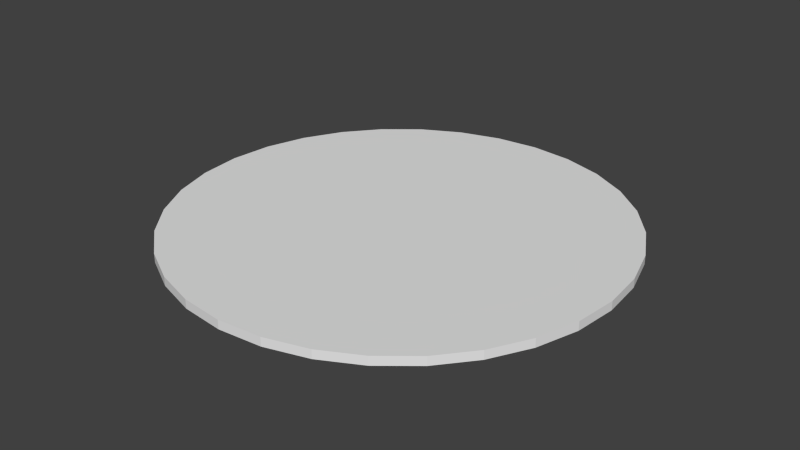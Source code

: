 # Source: pickup-shadow.blend  (saved by Blender 2.75.0; exported with 4.5.12 LTS)
import bpy
from mathutils import Matrix  # noqa: F401  (used for matrix-valued properties, if any)

bpy.ops.wm.read_factory_settings(use_empty=True)
scene = bpy.context.scene
scene.name = 'Scene'

# ---- collections
col_collection_1 = bpy.data.collections.new('Collection 1'); scene.collection.children.link(col_collection_1)

# ---- world
world_world = bpy.data.worlds.new('World'); scene.world = world_world
world_world.color = (0.05088, 0.05088, 0.05088)
world_world.use_sun_shadow = False
world_world.sun_shadow_jitter_overblur = 0.0
world_world.cycles.sampling_method = 'MANUAL'
world_world.cycles.sample_map_resolution = 256

# ---- meshes
me_cylinder = bpy.data.meshes.new('Cylinder')
me_cylinder.from_pydata([(0.0, 1.0, -1.0), (0.0, 1.0, 1.0), (0.1951, 0.9808, -1.0), (0.1951, 0.9808, 1.0), (0.3827, 0.9239, -1.0), (0.3827, 0.9239, 1.0), (0.5556, 0.8315, -1.0), (0.5556, 0.8315, 1.0), (0.7071, 0.7071, -1.0), (0.7071, 0.7071, 1.0), (0.8315, 0.5556, -1.0), (0.8315, 0.5556, 1.0), (0.9239, 0.3827, -1.0), (0.9239, 0.3827, 1.0), (0.9808, 0.1951, -1.0), (0.9808, 0.1951, 1.0), (1.0, 7.55e-08, -1.0), (1.0, 7.55e-08, 1.0), (0.9808, -0.1951, -1.0), (0.9808, -0.1951, 1.0), (0.9239, -0.3827, -1.0), (0.9239, -0.3827, 1.0), (0.8315, -0.5556, -1.0), (0.8315, -0.5556, 1.0), (0.7071, -0.7071, -1.0), (0.7071, -0.7071, 1.0), (0.5556, -0.8315, -1.0), (0.5556, -0.8315, 1.0), (0.3827, -0.9239, -1.0), (0.3827, -0.9239, 1.0), (0.1951, -0.9808, -1.0), (0.1951, -0.9808, 1.0), (-3.258e-07, -1.0, -1.0), (-3.258e-07, -1.0, 1.0), (-0.1951, -0.9808, -1.0), (-0.1951, -0.9808, 1.0), (-0.3827, -0.9239, -1.0), (-0.3827, -0.9239, 1.0), (-0.5556, -0.8315, -1.0), (-0.5556, -0.8315, 1.0), (-0.7071, -0.7071, -1.0), (-0.7071, -0.7071, 1.0), (-0.8315, -0.5556, -1.0), (-0.8315, -0.5556, 1.0), (-0.9239, -0.3827, -1.0), (-0.9239, -0.3827, 1.0), (-0.9808, -0.1951, -1.0), (-0.9808, -0.1951, 1.0), (-1.0, 9.656e-07, -1.0), (-1.0, 9.656e-07, 1.0), (-0.9808, 0.1951, -1.0), (-0.9808, 0.1951, 1.0), (-0.9239, 0.3827, -1.0), (-0.9239, 0.3827, 1.0), (-0.8315, 0.5556, -1.0), (-0.8315, 0.5556, 1.0), (-0.7071, 0.7071, -1.0), (-0.7071, 0.7071, 1.0), (-0.5556, 0.8315, -1.0), (-0.5556, 0.8315, 1.0), (-0.3827, 0.9239, -1.0), (-0.3827, 0.9239, 1.0), (-0.1951, 0.9808, -1.0), (-0.1951, 0.9808, 1.0)], [], [(0, 1, 3, 2), (2, 3, 5, 4), (4, 5, 7, 6), (6, 7, 9, 8), (8, 9, 11, 10), (10, 11, 13, 12), (12, 13, 15, 14), (14, 15, 17, 16), (16, 17, 19, 18), (18, 19, 21, 20), (20, 21, 23, 22), (22, 23, 25, 24), (24, 25, 27, 26), (26, 27, 29, 28), (28, 29, 31, 30), (30, 31, 33, 32), (32, 33, 35, 34), (34, 35, 37, 36), (36, 37, 39, 38), (38, 39, 41, 40), (40, 41, 43, 42), (42, 43, 45, 44), (44, 45, 47, 46), (46, 47, 49, 48), (48, 49, 51, 50), (50, 51, 53, 52), (52, 53, 55, 54), (54, 55, 57, 56), (56, 57, 59, 58), (58, 59, 61, 60), (3, 1, 63, 61, 59, 57, 55, 53, 51, 49, 47, 45, 43, 41, 39, 37, 35, 33, 31, 29, 27, 25, 23, 21, 19, 17, 15, 13, 11, 9, 7, 5), (62, 63, 1, 0), (60, 61, 63, 62), (0, 2, 4, 6, 8, 10, 12, 14, 16, 18, 20, 22, 24, 26, 28, 30, 32, 34, 36, 38, 40, 42, 44, 46, 48, 50, 52, 54, 56, 58, 60, 62)])
me_cylinder.use_remesh_preserve_volume = False
me_cylinder.use_remesh_preserve_attributes = False
me_cylinder.use_mirror_vertex_groups = False
me_cylinder.update()

# ---- objects
ob_cylinder = bpy.data.objects.new('Cylinder', me_cylinder)

# ---- transforms, parenting, visibility, modifiers, constraints
ob_cylinder.location = (0.0, 0.0, 0.8)
ob_cylinder.scale = (0.1631, 0.1631, 0.003262)
ob_cylinder.lineart.crease_threshold = 0.0

# ---- collection membership
col_collection_1.objects.link(ob_cylinder)

# ---- scene / render settings (as saved in the file)
scene.frame_start = 1; scene.frame_end = 250; scene.frame_set(1)
scene.render.engine = 'BLENDER_EEVEE_NEXT'
scene.render.resolution_percentage = 50
scene.render.dither_intensity = 0.0
scene.cycles.use_denoising = False
scene.cycles.samples = 10
scene.cycles.sampling_pattern = 'TABULATED_SOBOL'
scene.cycles.light_sampling_threshold = 0.0
scene.cycles.use_adaptive_sampling = False
scene.cycles.use_light_tree = False
scene.cycles.blur_glossy = 0.0
scene.cycles.pixel_filter_type = 'GAUSSIAN'
scene.cycles.sample_clamp_indirect = 0.0
scene.view_settings.view_transform = 'Standard'
bpy.context.view_layer.update()

# ---- added for rendering (the .blend has no active camera and no usable light): camera, sun
cam_auto = bpy.data.cameras.new('AutoCamera')
cam_auto.lens = 50.0
cam_auto.sensor_width = 36.0
cam_auto.clip_end = 1000.0
ob_auto_camera = bpy.data.objects.new('AutoCamera', cam_auto)
scene.collection.objects.link(ob_auto_camera)
ob_auto_camera.location = (0.42691, -0.512292, 1.14153)
ob_auto_camera.rotation_euler = (1.09748, -7.21219e-08, 0.694738)
scene.camera = ob_auto_camera
light_auto_sun = bpy.data.lights.new('AutoSun', 'SUN')
light_auto_sun.energy = 3.0
light_auto_sun.angle = 0.0523599
ob_auto_sun = bpy.data.objects.new('AutoSun', light_auto_sun)
scene.collection.objects.link(ob_auto_sun)
ob_auto_sun.rotation_euler = (0.872665, 0.174533, 0.523599)
bpy.context.view_layer.update()
